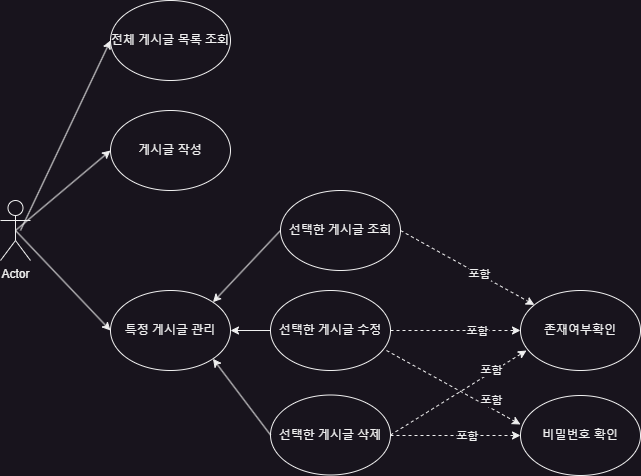

The diagram above was exported from draw.io. Its source (the exported page's mxGraphModel, read from the mxfile embedded in the PNG):
<mxGraphModel dx="1434" dy="788" grid="1" gridSize="10" guides="1" tooltips="1" connect="1" arrows="1" fold="1" page="1" pageScale="1" pageWidth="827" pageHeight="1169" math="0" shadow="0">
  <root>
    <mxCell id="0" />
    <mxCell id="1" parent="0" />
    <mxCell id="EKWUQNkq6sKuyjn5SbaQ-1" value="Actor" style="shape=umlActor;verticalLabelPosition=bottom;verticalAlign=top;html=1;outlineConnect=0;" vertex="1" parent="1">
      <mxGeometry x="70" y="350" width="30" height="60" as="geometry" />
    </mxCell>
    <mxCell id="EKWUQNkq6sKuyjn5SbaQ-2" value="전체 게시글 목록 조회" style="ellipse;whiteSpace=wrap;html=1;" vertex="1" parent="1">
      <mxGeometry x="180" y="150" width="120" height="80" as="geometry" />
    </mxCell>
    <mxCell id="EKWUQNkq6sKuyjn5SbaQ-3" value="게시글 작성" style="ellipse;whiteSpace=wrap;html=1;" vertex="1" parent="1">
      <mxGeometry x="180" y="260" width="120" height="80" as="geometry" />
    </mxCell>
    <mxCell id="EKWUQNkq6sKuyjn5SbaQ-4" value="선택한 게시글 조회" style="ellipse;whiteSpace=wrap;html=1;" vertex="1" parent="1">
      <mxGeometry x="350" y="340" width="120" height="80" as="geometry" />
    </mxCell>
    <mxCell id="EKWUQNkq6sKuyjn5SbaQ-5" value="선택한 게시글 수정" style="ellipse;whiteSpace=wrap;html=1;" vertex="1" parent="1">
      <mxGeometry x="340" y="440" width="120" height="80" as="geometry" />
    </mxCell>
    <mxCell id="EKWUQNkq6sKuyjn5SbaQ-6" value="선택한 게시글 삭제" style="ellipse;whiteSpace=wrap;html=1;" vertex="1" parent="1">
      <mxGeometry x="340" y="544.5" width="120" height="80" as="geometry" />
    </mxCell>
    <mxCell id="EKWUQNkq6sKuyjn5SbaQ-7" value="특정 게시글 관리" style="ellipse;whiteSpace=wrap;html=1;" vertex="1" parent="1">
      <mxGeometry x="180" y="440" width="120" height="80" as="geometry" />
    </mxCell>
    <mxCell id="EKWUQNkq6sKuyjn5SbaQ-15" value="" style="endArrow=classic;html=1;rounded=0;exitX=0;exitY=0.5;exitDx=0;exitDy=0;entryX=1;entryY=0;entryDx=0;entryDy=0;" edge="1" parent="1" source="EKWUQNkq6sKuyjn5SbaQ-4" target="EKWUQNkq6sKuyjn5SbaQ-7">
      <mxGeometry width="50" height="50" relative="1" as="geometry">
        <mxPoint x="390" y="430" as="sourcePoint" />
        <mxPoint x="440" y="380" as="targetPoint" />
      </mxGeometry>
    </mxCell>
    <mxCell id="EKWUQNkq6sKuyjn5SbaQ-16" value="" style="endArrow=classic;html=1;rounded=0;exitX=0;exitY=0.5;exitDx=0;exitDy=0;entryX=1;entryY=0.5;entryDx=0;entryDy=0;" edge="1" parent="1" source="EKWUQNkq6sKuyjn5SbaQ-5" target="EKWUQNkq6sKuyjn5SbaQ-7">
      <mxGeometry width="50" height="50" relative="1" as="geometry">
        <mxPoint x="390" y="430" as="sourcePoint" />
        <mxPoint x="440" y="380" as="targetPoint" />
      </mxGeometry>
    </mxCell>
    <mxCell id="EKWUQNkq6sKuyjn5SbaQ-17" value="" style="endArrow=classic;html=1;rounded=0;exitX=0;exitY=0.5;exitDx=0;exitDy=0;entryX=1;entryY=1;entryDx=0;entryDy=0;" edge="1" parent="1" source="EKWUQNkq6sKuyjn5SbaQ-6" target="EKWUQNkq6sKuyjn5SbaQ-7">
      <mxGeometry width="50" height="50" relative="1" as="geometry">
        <mxPoint x="390" y="430" as="sourcePoint" />
        <mxPoint x="440" y="380" as="targetPoint" />
      </mxGeometry>
    </mxCell>
    <mxCell id="EKWUQNkq6sKuyjn5SbaQ-18" value="" style="endArrow=classic;html=1;rounded=0;entryX=0;entryY=0.5;entryDx=0;entryDy=0;exitX=0.5;exitY=0.5;exitDx=0;exitDy=0;exitPerimeter=0;" edge="1" parent="1" source="EKWUQNkq6sKuyjn5SbaQ-1" target="EKWUQNkq6sKuyjn5SbaQ-7">
      <mxGeometry width="50" height="50" relative="1" as="geometry">
        <mxPoint x="120" y="410" as="sourcePoint" />
        <mxPoint x="110" y="400" as="targetPoint" />
      </mxGeometry>
    </mxCell>
    <mxCell id="EKWUQNkq6sKuyjn5SbaQ-19" value="" style="endArrow=classic;html=1;rounded=0;exitX=0.5;exitY=0.5;exitDx=0;exitDy=0;exitPerimeter=0;entryX=0;entryY=0.5;entryDx=0;entryDy=0;" edge="1" parent="1" source="EKWUQNkq6sKuyjn5SbaQ-1" target="EKWUQNkq6sKuyjn5SbaQ-3">
      <mxGeometry width="50" height="50" relative="1" as="geometry">
        <mxPoint x="390" y="430" as="sourcePoint" />
        <mxPoint x="440" y="380" as="targetPoint" />
      </mxGeometry>
    </mxCell>
    <mxCell id="EKWUQNkq6sKuyjn5SbaQ-20" value="" style="endArrow=classic;html=1;rounded=0;entryX=0;entryY=0.5;entryDx=0;entryDy=0;" edge="1" parent="1" target="EKWUQNkq6sKuyjn5SbaQ-2">
      <mxGeometry width="50" height="50" relative="1" as="geometry">
        <mxPoint x="90" y="380" as="sourcePoint" />
        <mxPoint x="440" y="380" as="targetPoint" />
      </mxGeometry>
    </mxCell>
    <mxCell id="EKWUQNkq6sKuyjn5SbaQ-22" value="존재여부확인" style="ellipse;whiteSpace=wrap;html=1;" vertex="1" parent="1">
      <mxGeometry x="590" y="440" width="120" height="80" as="geometry" />
    </mxCell>
    <mxCell id="EKWUQNkq6sKuyjn5SbaQ-24" value="" style="endArrow=classic;html=1;rounded=0;exitX=1;exitY=0.5;exitDx=0;exitDy=0;dashed=1;" edge="1" parent="1" source="EKWUQNkq6sKuyjn5SbaQ-4" target="EKWUQNkq6sKuyjn5SbaQ-22">
      <mxGeometry width="50" height="50" relative="1" as="geometry">
        <mxPoint x="390" y="550" as="sourcePoint" />
        <mxPoint x="440" y="500" as="targetPoint" />
      </mxGeometry>
    </mxCell>
    <mxCell id="EKWUQNkq6sKuyjn5SbaQ-27" value="포함" style="edgeLabel;html=1;align=center;verticalAlign=middle;resizable=0;points=[];" vertex="1" connectable="0" parent="EKWUQNkq6sKuyjn5SbaQ-24">
      <mxGeometry x="0.1692" y="-1" relative="1" as="geometry">
        <mxPoint y="-1" as="offset" />
      </mxGeometry>
    </mxCell>
    <mxCell id="EKWUQNkq6sKuyjn5SbaQ-25" value="" style="endArrow=classic;html=1;rounded=0;exitX=1;exitY=0.5;exitDx=0;exitDy=0;dashed=1;" edge="1" parent="1" source="EKWUQNkq6sKuyjn5SbaQ-5">
      <mxGeometry width="50" height="50" relative="1" as="geometry">
        <mxPoint x="480" y="390" as="sourcePoint" />
        <mxPoint x="590" y="480" as="targetPoint" />
      </mxGeometry>
    </mxCell>
    <mxCell id="EKWUQNkq6sKuyjn5SbaQ-28" value="포함" style="edgeLabel;html=1;align=center;verticalAlign=middle;resizable=0;points=[];" vertex="1" connectable="0" parent="EKWUQNkq6sKuyjn5SbaQ-25">
      <mxGeometry x="0.3231" relative="1" as="geometry">
        <mxPoint as="offset" />
      </mxGeometry>
    </mxCell>
    <mxCell id="EKWUQNkq6sKuyjn5SbaQ-26" value="" style="endArrow=classic;html=1;rounded=0;exitX=1;exitY=0.5;exitDx=0;exitDy=0;entryX=0.05;entryY=0.75;entryDx=0;entryDy=0;entryPerimeter=0;dashed=1;" edge="1" parent="1" source="EKWUQNkq6sKuyjn5SbaQ-6" target="EKWUQNkq6sKuyjn5SbaQ-22">
      <mxGeometry width="50" height="50" relative="1" as="geometry">
        <mxPoint x="470" y="490" as="sourcePoint" />
        <mxPoint x="600" y="490" as="targetPoint" />
      </mxGeometry>
    </mxCell>
    <mxCell id="EKWUQNkq6sKuyjn5SbaQ-29" value="포함" style="edgeLabel;html=1;align=center;verticalAlign=middle;resizable=0;points=[];" vertex="1" connectable="0" parent="EKWUQNkq6sKuyjn5SbaQ-26">
      <mxGeometry x="-0.1414" y="3" relative="1" as="geometry">
        <mxPoint x="43" y="-26" as="offset" />
      </mxGeometry>
    </mxCell>
    <mxCell id="EKWUQNkq6sKuyjn5SbaQ-30" value="비밀번호 확인" style="ellipse;whiteSpace=wrap;html=1;" vertex="1" parent="1">
      <mxGeometry x="590" y="545" width="120" height="80" as="geometry" />
    </mxCell>
    <mxCell id="EKWUQNkq6sKuyjn5SbaQ-31" value="" style="endArrow=classic;html=1;rounded=0;exitX=1;exitY=0.5;exitDx=0;exitDy=0;dashed=1;" edge="1" parent="1">
      <mxGeometry width="50" height="50" relative="1" as="geometry">
        <mxPoint x="456" y="500" as="sourcePoint" />
        <mxPoint x="590" y="574" as="targetPoint" />
      </mxGeometry>
    </mxCell>
    <mxCell id="EKWUQNkq6sKuyjn5SbaQ-32" value="포함" style="edgeLabel;html=1;align=center;verticalAlign=middle;resizable=0;points=[];" vertex="1" connectable="0" parent="EKWUQNkq6sKuyjn5SbaQ-31">
      <mxGeometry x="0.1692" y="-1" relative="1" as="geometry">
        <mxPoint x="27" y="6" as="offset" />
      </mxGeometry>
    </mxCell>
    <mxCell id="EKWUQNkq6sKuyjn5SbaQ-33" value="" style="endArrow=classic;html=1;rounded=0;exitX=1;exitY=0.5;exitDx=0;exitDy=0;dashed=1;entryX=0;entryY=0.5;entryDx=0;entryDy=0;" edge="1" parent="1" target="EKWUQNkq6sKuyjn5SbaQ-30">
      <mxGeometry width="50" height="50" relative="1" as="geometry">
        <mxPoint x="460" y="585" as="sourcePoint" />
        <mxPoint x="594" y="659" as="targetPoint" />
      </mxGeometry>
    </mxCell>
    <mxCell id="EKWUQNkq6sKuyjn5SbaQ-34" value="포함" style="edgeLabel;html=1;align=center;verticalAlign=middle;resizable=0;points=[];" vertex="1" connectable="0" parent="EKWUQNkq6sKuyjn5SbaQ-33">
      <mxGeometry x="0.1692" y="-1" relative="1" as="geometry">
        <mxPoint y="-1" as="offset" />
      </mxGeometry>
    </mxCell>
  </root>
</mxGraphModel>